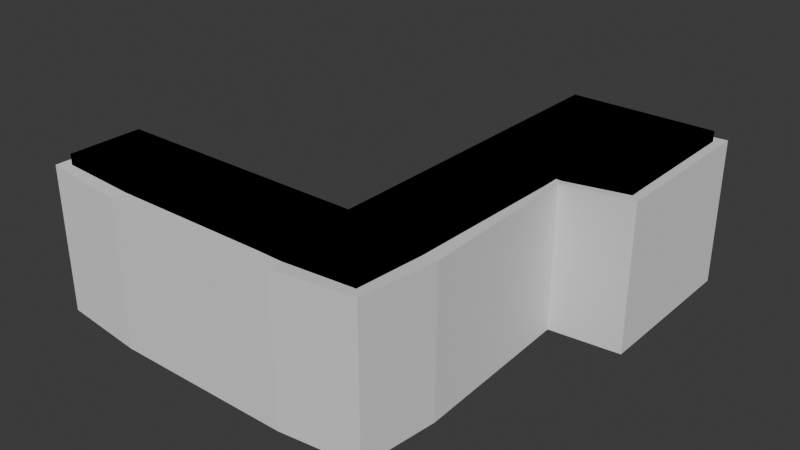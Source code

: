 # Source: c1_m1.blend  (saved by Blender 4.1.24; exported with 4.5.12 LTS)
import bpy
from mathutils import Matrix  # noqa: F401  (used for matrix-valued properties, if any)

bpy.ops.wm.read_factory_settings(use_empty=True)
scene = bpy.context.scene
scene.name = 'Scene'

# ---- collections
col_collection = bpy.data.collections.new('Collection'); scene.collection.children.link(col_collection)

# ---- node groups
ng_geometry_nodes = bpy.data.node_groups.new('Geometry Nodes', 'GeometryNodeTree')
_s = ng_geometry_nodes.interface.new_socket(name='Geometry', in_out='OUTPUT', socket_type='NodeSocketGeometry')
_s = ng_geometry_nodes.interface.new_socket(name='Geometry', in_out='INPUT', socket_type='NodeSocketGeometry')
ng_geometry_nodes.is_modifier = True
_N = ng_geometry_nodes.nodes; _L = ng_geometry_nodes.links
n0 = _N.new('NodeGroupInput'); n0.name = 'Group Input'; n0.location = (-340, 0)
n1 = _N.new('NodeGroupOutput'); n1.name = 'Group Output'; n1.location = (200, 0)
n2 = _N.new('GeometryNodeFlipFaces'); n2.name = 'Flip Faces'; n2.location = (-80, 0)
_L.new(n2.outputs[0], n1.inputs[0])
_L.new(n0.outputs[0], n2.inputs[0])
n1.is_active_output = True
ng_createcollisionshape = bpy.data.node_groups.new('CreateCollisionShape', 'GeometryNodeTree')
_s = ng_createcollisionshape.interface.new_socket(name='Geometry', in_out='OUTPUT', socket_type='NodeSocketGeometry')
_s = ng_createcollisionshape.interface.new_socket(name='Geometry', in_out='INPUT', socket_type='NodeSocketGeometry')
_s = ng_createcollisionshape.interface.new_socket(name='Object', in_out='INPUT', socket_type='NodeSocketObject')
ng_createcollisionshape.is_modifier = True
_N = ng_createcollisionshape.nodes; _L = ng_createcollisionshape.links
n0 = _N.new('NodeGroupInput'); n0.name = 'Group Input'; n0.location = (-500, 0)
n1 = _N.new('NodeGroupOutput'); n1.name = 'Group Output'; n1.location = (340, 20)
n2 = _N.new('GeometryNodeObjectInfo'); n2.name = 'Object Info'; n2.location = (-300, 0)
n3 = _N.new('GeometryNodeJoinGeometry'); n3.name = 'Join Geometry'; n3.location = (180, 20)
n4 = _N.new('GeometryNodeExtrudeMesh'); n4.name = 'Extrude Mesh'; n4.location = (-20, -100)
n4.inputs[3].default_value = -4.0
n4.inputs[4].default_value = False
_L.new(n0.outputs[1], n2.inputs[0])
_L.new(n3.outputs[0], n1.inputs[0])
_L.new(n4.outputs[0], n3.inputs[0])
_L.new(n2.outputs[4], n4.inputs[0])
_L.new(n2.outputs[4], n3.inputs[0])
n1.is_active_output = True

# ---- world
world_world = bpy.data.worlds.new('World'); scene.world = world_world
world_world.use_nodes = True; world_world.node_tree.nodes.clear()
_N = world_world.node_tree.nodes; _L = world_world.node_tree.links
n0 = _N.new('ShaderNodeOutputWorld'); n0.name = 'World Output'; n0.location = (300, 300)
n1 = _N.new('ShaderNodeBackground'); n1.name = 'Background'; n1.location = (10, 300)
n1.inputs[0].default_value = (0.05088, 0.05088, 0.05088, 1.0)
_L.new(n1.outputs[0], n0.inputs[0])
n0.is_active_output = True
world_world.color = (0.05088, 0.05088, 0.05088)
world_world.use_sun_shadow = False
world_world.sun_shadow_jitter_overblur = 0.0

# ---- meshes
me_cube = bpy.data.meshes.new('Cube')
me_cube.from_pydata([(5.0, 5.0, 20.0), (5.0, 5.0, 0.0), (5.0, -5.0, 20.0), (5.0, -5.0, 0.0), (-5.0, 5.0, 20.0), (-5.0, 5.0, 0.0), (-5.0, -5.0, 20.0), (-5.0, -5.0, 0.0), (30.0, 5.0, 20.0), (30.0, 5.0, 0.0), (30.0, -5.0, 20.0), (30.0, -5.0, 0.0), (40.0, 5.0, 20.0), (40.0, 5.0, 0.0), (40.0, -5.0, 20.0), (40.0, -5.0, 0.0), (30.0, 30.0, 20.0), (30.0, 30.0, 0.0), (40.0, 30.0, 20.0), (40.0, 30.0, 0.0), (30.0, 50.0, 20.0), (30.0, 50.0, 0.0), (40.0, 50.0, 20.0), (40.0, 50.0, 0.0), (50.0, 30.0, 20.0), (50.0, 30.0, 0.0), (50.0, 50.0, 20.0), (50.0, 50.0, 0.0)], [], [(0, 2, 6, 4), (3, 2, 6, 7), (7, 6, 4, 5), (5, 1, 3, 7), (2, 3, 11, 10), (5, 4, 0, 1), (9, 8, 16, 17), (1, 0, 8, 9), (3, 1, 9, 11), (0, 8, 10, 2), (13, 12, 14, 15), (11, 9, 13, 15), (10, 11, 15, 14), (8, 12, 14, 10), (16, 20, 22, 18), (8, 16, 18, 12), (12, 13, 19, 18), (13, 9, 17, 19), (21, 20, 22, 23), (17, 16, 20, 21), (19, 17, 21, 23), (19, 23, 27, 25), (24, 25, 27, 26), (23, 22, 26, 27), (18, 19, 25, 24), (22, 26, 24, 18)])
_uv = me_cube.uv_layers.new(name='UVMap')
_uv.uv.foreach_set('vector', [0.5909, 0.09091, 0.5909, 3.975e-09, 0.5, -3.972e-09, 0.5, 0.09091, 0.1818, 0.5909, 2.475e-08, 0.5909, 3.161e-08, 0.5, 0.1818, 0.5, 0.3636, 1.0, 0.3636, 0.8182, 0.4545, 0.8182, 0.4545, 1.0, 0.09091, 2.529e-09, 0.09091, 0.09091, 3.215e-08, 0.09091, 3.901e-08, -4.335e-09, 2.475e-08, 0.5909, 0.1818, 0.5909, 0.1818, 0.8182, 7.587e-09, 0.8182, 0.5455, 0.8182, 0.3636, 0.8182, 0.3636, 0.7273, 0.5455, 0.7273, 0.3636, 0.9091, 0.1818, 0.9091, 0.1818, 0.6818, 0.3636, 0.6818, 0.5455, 0.7273, 0.3636, 0.7273, 0.3636, 0.5, 0.5455, 0.5, 3.215e-08, 0.09091, 0.09091, 0.09091, 0.09091, 0.3182, 1.499e-08, 0.3182, 0.5909, 0.09091, 0.8182, 0.09091, 0.8182, 2.384e-08, 0.5909, 3.975e-09, 0.7273, 0.5909, 0.5455, 0.5909, 0.5455, 0.5, 0.7273, 0.5, 1.499e-08, 0.3182, 0.09091, 0.3182, 0.09091, 0.4091, 8.128e-09, 0.4091, 7.587e-09, 0.8182, 0.1818, 0.8182, 0.1818, 0.9091, 7.237e-10, 0.9091, 0.8182, 0.09091, 0.9091, 0.09091, 0.9091, 3.179e-08, 0.8182, 2.384e-08, 0.8182, 0.3182, 0.8182, 0.5, 0.9091, 0.5, 0.9091, 0.3182, 0.8182, 0.09091, 0.8182, 0.3182, 0.9091, 0.3182, 0.9091, 0.09091, 0.5455, 0.5909, 0.7273, 0.5909, 0.7273, 0.8182, 0.5455, 0.8182, 0.09091, 0.4091, 0.09091, 0.3182, 0.3182, 0.3182, 0.3182, 0.4091, 0.7273, 0.8636, 0.7273, 0.6818, 0.8182, 0.6818, 0.8182, 0.8636, 0.3636, 0.6818, 0.1818, 0.6818, 0.1818, 0.5, 0.3636, 0.5, 0.3182, 0.4091, 0.3182, 0.3182, 0.5, 0.3182, 0.5, 0.4091, 0.3182, 0.4091, 0.5, 0.4091, 0.5, 0.5, 0.3182, 0.5, 0.9091, 0.5, 0.9091, 0.6818, 0.7273, 0.6818, 0.7273, 0.5, 0.8182, 0.8636, 0.8182, 0.6818, 0.9091, 0.6818, 0.9091, 0.8636, 0.5455, 0.8182, 0.5455, 1.0, 0.4545, 1.0, 0.4545, 0.8182, 0.9091, 0.5, 1.0, 0.5, 1.0, 0.3182, 0.9091, 0.3182])
me_cube.use_mirror_vertex_groups = False
me_cube.update()
me_cube_001 = bpy.data.meshes.new('Cube.001')
me_cube_001.from_pydata([(-1.0, -1.0, -1.0), (-1.0, -1.0, 1.0), (-1.0, 1.0, -1.0), (-1.0, 1.0, 1.0), (1.0, -1.0, -1.0), (1.0, -1.0, 1.0), (1.0, 1.0, -1.0), (1.0, 1.0, 1.0)], [], [(0, 1, 3, 2), (2, 3, 7, 6), (6, 7, 5, 4), (4, 5, 1, 0), (2, 6, 4, 0), (7, 3, 1, 5)])
_uv = me_cube_001.uv_layers.new(name='UVMap')
_uv.uv.foreach_set('vector', [0.375, 0.0, 0.625, 0.0, 0.625, 0.25, 0.375, 0.25, 0.375, 0.25, 0.625, 0.25, 0.625, 0.5, 0.375, 0.5, 0.375, 0.5, 0.625, 0.5, 0.625, 0.75, 0.375, 0.75, 0.375, 0.75, 0.625, 0.75, 0.625, 1.0, 0.375, 1.0, 0.125, 0.5, 0.375, 0.5, 0.375, 0.75, 0.125, 0.75, 0.625, 0.5, 0.875, 0.5, 0.875, 0.75, 0.625, 0.75])
me_cube_001.update()

# ---- objects
ob_level = bpy.data.objects.new('Level', me_cube)
ob_collisions__colonly = bpy.data.objects.new('Collisions -colonly', me_cube_001)

# ---- transforms, parenting, visibility, modifiers, constraints
ob_level.location = (0.0, 0.0, 0.0)
ob_level.lock_rotations_4d = False
ob_level.empty_display_type = 'ARROWS'
ob_level.lineart.crease_threshold = 0.0
_m = ob_level.modifiers.new('GeometryNodes', 'NODES')
_m.node_group = ng_geometry_nodes
ob_collisions__colonly.location = (0.0, 0.0, 0.0)
_m = ob_collisions__colonly.modifiers.new('GeometryNodes', 'NODES')
_m.node_group = ng_createcollisionshape
_gi = [s.identifier for s in ng_createcollisionshape.interface.items_tree if s.item_type == 'SOCKET' and s.in_out == 'INPUT']
_m[_gi[1]] = ob_level  # Object

# ---- collection membership
col_collection.objects.link(ob_level)
col_collection.objects.link(ob_collisions__colonly)

# ---- scene / render settings (as saved in the file)
scene.frame_start = 1; scene.frame_end = 250; scene.frame_set(1)
scene.render.engine = 'BLENDER_EEVEE_NEXT'
scene.cycles.sampling_pattern = 'TABULATED_SOBOL'
scene.eevee.ray_tracing_options.trace_max_roughness = 0.0
bpy.context.view_layer.update()

# ---- added for rendering (the .blend has no active camera and no usable light): camera, sun
cam_auto = bpy.data.cameras.new('AutoCamera')
cam_auto.lens = 50.0
cam_auto.sensor_width = 36.0
cam_auto.clip_end = 1388.12
ob_auto_camera = bpy.data.objects.new('AutoCamera', cam_auto)
scene.collection.objects.link(ob_auto_camera)
ob_auto_camera.location = (101.596, -72.4148, 72.0765)
ob_auto_camera.rotation_euler = (1.09748, -7.21219e-08, 0.694738)
scene.camera = ob_auto_camera
light_auto_sun = bpy.data.lights.new('AutoSun', 'SUN')
light_auto_sun.energy = 3.0
light_auto_sun.angle = 0.0523599
ob_auto_sun = bpy.data.objects.new('AutoSun', light_auto_sun)
scene.collection.objects.link(ob_auto_sun)
ob_auto_sun.rotation_euler = (0.872665, 0.174533, 0.523599)
bpy.context.view_layer.update()
